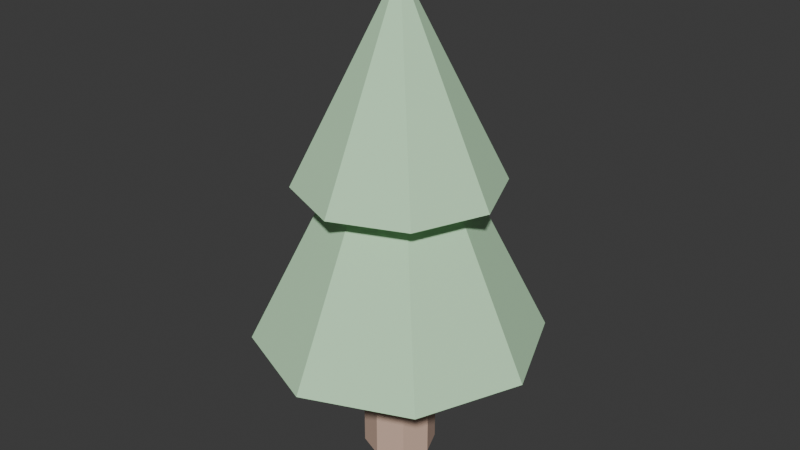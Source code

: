 # Source: tree.blend  (saved by Blender 5.1.30; exported with 4.5.12 LTS)
import bpy
from mathutils import Matrix  # noqa: F401  (used for matrix-valued properties, if any)

bpy.ops.wm.read_factory_settings(use_empty=True)
scene = bpy.context.scene
scene.name = 'Scene'

# ---- materials (node trees are filled in below, after node groups)
mat_trunk = bpy.data.materials.new('Trunk')
mat_trunk.diffuse_color = (0.65, 0.45, 0.35, 1.0)
mat_leaves = bpy.data.materials.new('Leaves')
mat_leaves.diffuse_color = (0.55, 0.85, 0.55, 1.0)

# ---- material node trees
mat_trunk.use_nodes = True; mat_trunk.node_tree.nodes.clear()
_N = mat_trunk.node_tree.nodes; _L = mat_trunk.node_tree.links
n0 = _N.new('ShaderNodeBsdfPrincipled'); n0.name = 'Principled BSDF'; n0.location = (-200, 100)
n0.inputs[0].default_value = (0.65, 0.45, 0.35, 1.0)
n0.inputs[2].default_value = 0.85
n1 = _N.new('ShaderNodeOutputMaterial'); n1.name = 'Material Output'; n1.location = (200, 100)
_L.new(n0.outputs[0], n1.inputs[0])
n1.is_active_output = True
mat_leaves.use_nodes = True; mat_leaves.node_tree.nodes.clear()
_N = mat_leaves.node_tree.nodes; _L = mat_leaves.node_tree.links
n0 = _N.new('ShaderNodeBsdfPrincipled'); n0.name = 'Principled BSDF'; n0.location = (-200, 100)
n0.inputs[0].default_value = (0.55, 0.85, 0.55, 1.0)
n0.inputs[2].default_value = 0.85
n1 = _N.new('ShaderNodeOutputMaterial'); n1.name = 'Material Output'; n1.location = (200, 100)
_L.new(n0.outputs[0], n1.inputs[0])
n1.is_active_output = True

# ---- world
world_world = bpy.data.worlds.new('World'); scene.world = world_world
world_world.use_nodes = True; world_world.node_tree.nodes.clear()
_N = world_world.node_tree.nodes; _L = world_world.node_tree.links
n0 = _N.new('ShaderNodeOutputWorld'); n0.name = 'World Output'; n0.location = (200, 100)
n1 = _N.new('ShaderNodeBackground'); n1.name = 'Background'; n1.location = (-200, 100)
n1.inputs[0].default_value = (0.05088, 0.05088, 0.05088, 1.0)
_L.new(n1.outputs[0], n0.inputs[0])
n0.is_active_output = True
world_world.color = (0.05088, 0.05088, 0.05088)
world_world.sun_shadow_jitter_overblur = 0.0

# ---- meshes
me_cylinder = bpy.data.meshes.new('Cylinder')
me_cylinder.from_pydata([(0.0, 0.25, -0.45), (0.0, 0.25, 0.45), (0.1768, 0.1768, -0.45), (0.1768, 0.1768, 0.45), (0.25, 0.0, -0.45), (0.25, 0.0, 0.45), (0.1768, -0.1768, -0.45), (0.1768, -0.1768, 0.45), (0.0, -0.25, -0.45), (0.0, -0.25, 0.45), (-0.1768, -0.1768, -0.45), (-0.1768, -0.1768, 0.45), (-0.25, 0.0, -0.45), (-0.25, 0.0, 0.45), (-0.1768, 0.1768, -0.45), (-0.1768, 0.1768, 0.45)], [], [(0, 1, 3, 2), (2, 3, 5, 4), (4, 5, 7, 6), (6, 7, 9, 8), (8, 9, 11, 10), (10, 11, 13, 12), (3, 1, 15, 13, 11, 9, 7, 5), (12, 13, 15, 14), (14, 15, 1, 0), (0, 2, 4, 6, 8, 10, 12, 14)])
_uv = me_cylinder.uv_layers.new(name='UVMap')
_uv.uv.foreach_set('vector', [1.0, 0.5, 1.0, 1.0, 0.875, 1.0, 0.875, 0.5, 0.875, 0.5, 0.875, 1.0, 0.75, 1.0, 0.75, 0.5, 0.75, 0.5, 0.75, 1.0, 0.625, 1.0, 0.625, 0.5, 0.625, 0.5, 0.625, 1.0, 0.5, 1.0, 0.5, 0.5, 0.5, 0.5, 0.5, 1.0, 0.375, 1.0, 0.375, 0.5, 0.375, 0.5, 0.375, 1.0, 0.25, 1.0, 0.25, 0.5, 0.4197, 0.4197, 0.25, 0.49, 0.08029, 0.4197, 0.01, 0.25, 0.08029, 0.08029, 0.25, 0.01, 0.4197, 0.08029, 0.49, 0.25, 0.25, 0.5, 0.25, 1.0, 0.125, 1.0, 0.125, 0.5, 0.125, 0.5, 0.125, 1.0, 0.0, 1.0, 0.0, 0.5, 0.75, 0.49, 0.9197, 0.4197, 0.99, 0.25, 0.9197, 0.08029, 0.75, 0.01, 0.5803, 0.08029, 0.51, 0.25, 0.5803, 0.4197])
me_cylinder.materials.append(mat_trunk)
me_cylinder.update()
me_cone = bpy.data.meshes.new('Cone')
me_cone.from_pydata([(0.0, 1.0, -1.0), (0.7071, 0.7071, -1.0), (1.0, 0.0, -1.0), (0.7071, -0.7071, -1.0), (0.0, -1.0, -1.0), (-0.7071, -0.7071, -1.0), (-1.0, 0.0, -1.0), (-0.7071, 0.7071, -1.0), (0.0, 0.0, 1.0)], [], [(0, 8, 1), (1, 8, 2), (2, 8, 3), (3, 8, 4), (4, 8, 5), (5, 8, 6), (0, 1, 2, 3, 4, 5, 6, 7), (6, 8, 7), (7, 8, 0)])
_uv = me_cone.uv_layers.new(name='UVMap')
_uv.uv.foreach_set('vector', [0.25, 0.49, 0.25, 0.25, 0.4197, 0.4197, 0.4197, 0.4197, 0.25, 0.25, 0.49, 0.25, 0.49, 0.25, 0.25, 0.25, 0.4197, 0.08029, 0.4197, 0.08029, 0.25, 0.25, 0.25, 0.01, 0.25, 0.01, 0.25, 0.25, 0.08029, 0.08029, 0.08029, 0.08029, 0.25, 0.25, 0.01, 0.25, 0.75, 0.49, 0.9197, 0.4197, 0.99, 0.25, 0.9197, 0.08029, 0.75, 0.01, 0.5803, 0.08029, 0.51, 0.25, 0.5803, 0.4197, 0.01, 0.25, 0.25, 0.25, 0.08029, 0.4197, 0.08029, 0.4197, 0.25, 0.25, 0.25, 0.49])
me_cone.materials.append(mat_leaves)
me_cone.update()
me_cone_001 = bpy.data.meshes.new('Cone.001')
me_cone_001.from_pydata([(0.0, 0.7, -0.7), (0.495, 0.495, -0.7), (0.7, 0.0, -0.7), (0.495, -0.495, -0.7), (0.0, -0.7, -0.7), (-0.495, -0.495, -0.7), (-0.7, 0.0, -0.7), (-0.495, 0.495, -0.7), (0.0, 0.0, 0.7)], [], [(0, 8, 1), (1, 8, 2), (2, 8, 3), (3, 8, 4), (4, 8, 5), (5, 8, 6), (0, 1, 2, 3, 4, 5, 6, 7), (6, 8, 7), (7, 8, 0)])
_uv = me_cone_001.uv_layers.new(name='UVMap')
_uv.uv.foreach_set('vector', [0.25, 0.49, 0.25, 0.25, 0.4197, 0.4197, 0.4197, 0.4197, 0.25, 0.25, 0.49, 0.25, 0.49, 0.25, 0.25, 0.25, 0.4197, 0.08029, 0.4197, 0.08029, 0.25, 0.25, 0.25, 0.01, 0.25, 0.01, 0.25, 0.25, 0.08029, 0.08029, 0.08029, 0.08029, 0.25, 0.25, 0.01, 0.25, 0.75, 0.49, 0.9197, 0.4197, 0.99, 0.25, 0.9197, 0.08029, 0.75, 0.01, 0.5803, 0.08029, 0.51, 0.25, 0.5803, 0.4197, 0.01, 0.25, 0.25, 0.25, 0.08029, 0.4197, 0.08029, 0.4197, 0.25, 0.25, 0.25, 0.49])
me_cone_001.materials.append(mat_leaves)
me_cone_001.update()

# ---- objects
ob_tree_trunk = bpy.data.objects.new('Tree_Trunk', me_cylinder)
ob_tree_leaves = bpy.data.objects.new('Tree_Leaves', me_cone)
ob_tree_leaves2 = bpy.data.objects.new('Tree_Leaves2', me_cone_001)
ob_tree = bpy.data.objects.new('Tree', None)

# ---- transforms, parenting, visibility, modifiers, constraints
ob_tree_trunk.parent = ob_tree
ob_tree_trunk.location = (0.0, 0.0, 0.45)
ob_tree_leaves.parent = ob_tree
ob_tree_leaves.location = (0.0, 0.0, 1.9)
ob_tree_leaves2.parent = ob_tree
ob_tree_leaves2.location = (0.0, 0.0, 2.7)
ob_tree.location = (0.0, 0.0, 0.0)

# ---- collection membership
scene.collection.objects.link(ob_tree_trunk)
scene.collection.objects.link(ob_tree_leaves)
scene.collection.objects.link(ob_tree_leaves2)
scene.collection.objects.link(ob_tree)

# ---- scene / render settings (as saved in the file)
scene.frame_start = 1; scene.frame_end = 250; scene.frame_set(1)
scene.render.engine = 'BLENDER_EEVEE_NEXT'
scene.render.bake_bias = 0.0
scene.render.bake_samples = 0
scene.cycles.sampling_pattern = 'TABULATED_SOBOL'
scene.eevee.use_volume_custom_range = False
bpy.context.view_layer.update()

# ---- added for rendering (the .blend has no active camera and no usable light): camera, sun
cam_auto = bpy.data.cameras.new('AutoCamera')
cam_auto.lens = 50.0
cam_auto.sensor_width = 36.0
cam_auto.clip_end = 1000.0
ob_auto_camera = bpy.data.objects.new('AutoCamera', cam_auto)
scene.collection.objects.link(ob_auto_camera)
ob_auto_camera.location = (4.09196, -4.91036, 4.97357)
ob_auto_camera.rotation_euler = (1.09748, -7.21219e-08, 0.694738)
scene.camera = ob_auto_camera
light_auto_sun = bpy.data.lights.new('AutoSun', 'SUN')
light_auto_sun.energy = 3.0
light_auto_sun.angle = 0.0523599
ob_auto_sun = bpy.data.objects.new('AutoSun', light_auto_sun)
scene.collection.objects.link(ob_auto_sun)
ob_auto_sun.rotation_euler = (0.872665, 0.174533, 0.523599)
bpy.context.view_layer.update()
